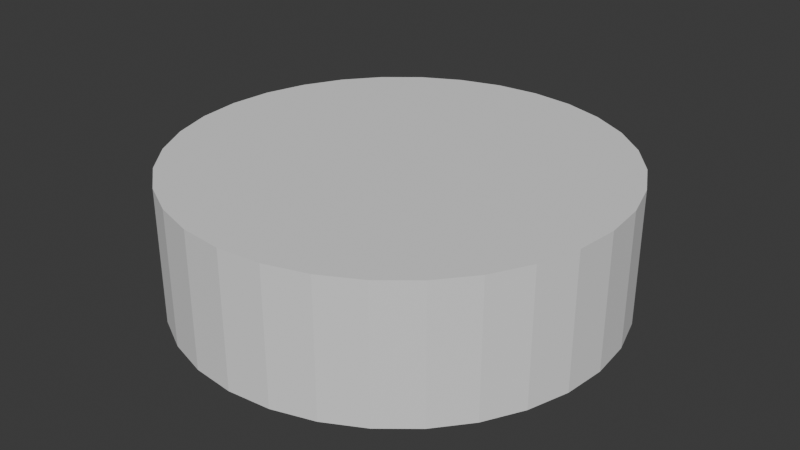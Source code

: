# Source: white_note_cube_mesh.blend  (saved by Blender 4.2.66; exported with 4.5.12 LTS)
import bpy
from mathutils import Matrix  # noqa: F401  (used for matrix-valued properties, if any)

bpy.ops.wm.read_factory_settings(use_empty=True)
scene = bpy.context.scene
scene.name = 'Scene'

# ---- collections
col_collection = bpy.data.collections.new('Collection'); scene.collection.children.link(col_collection)

# ---- world
world_world = bpy.data.worlds.new('World'); scene.world = world_world
world_world.use_nodes = True; world_world.node_tree.nodes.clear()
_N = world_world.node_tree.nodes; _L = world_world.node_tree.links
n0 = _N.new('ShaderNodeOutputWorld'); n0.name = 'World Output'; n0.location = (300, 300)
n1 = _N.new('ShaderNodeBackground'); n1.name = 'Background'; n1.location = (10, 300)
n1.inputs[0].default_value = (0.05088, 0.05088, 0.05088, 1.0)
_L.new(n1.outputs[0], n0.inputs[0])
n0.is_active_output = True
world_world.color = (0.05088, 0.05088, 0.05088)
world_world.sun_shadow_jitter_overblur = 0.0

# ---- meshes
me_circle_001 = bpy.data.meshes.new('Circle.001')
me_circle_001.from_pydata([(1.392e-08, 1.15, 0.0), (-0.2244, 1.128, 0.0), (-0.4401, 1.062, 0.0), (-0.6389, 0.9562, 0.0), (-0.8132, 0.8132, 0.0), (-0.9562, 0.6389, 0.0), (-1.062, 0.4401, 0.0), (-1.128, 0.2244, 0.0), (-1.15, -1.714e-08, 0.0), (-1.128, -0.2244, 0.0), (-1.062, -0.4401, 0.0), (-0.9562, -0.6389, 0.0), (-0.8132, -0.8132, 0.0), (-0.6389, -0.9562, 0.0), (-0.4401, -1.062, 0.0), (-0.2244, -1.128, 0.0), (1.392e-08, -1.15, 0.0), (0.2244, -1.128, 0.0), (0.4401, -1.062, 0.0), (0.6389, -0.9562, 0.0), (0.8132, -0.8132, 0.0), (0.9562, -0.6389, 0.0), (1.062, -0.4401, 0.0), (1.128, -0.2244, 0.0), (1.15, -1.714e-08, 0.0), (1.128, 0.2244, 0.0), (1.062, 0.4401, 0.0), (0.9562, 0.6389, 0.0), (0.8132, 0.8132, 0.0), (0.6389, 0.9562, 0.0), (0.4401, 1.062, 0.0), (0.2244, 1.128, 0.0), (1.392e-08, 1.15, 0.7), (-0.2244, 1.128, 0.7), (-0.4401, 1.062, 0.7), (-0.6389, 0.9562, 0.7), (-0.8132, 0.8132, 0.7), (-0.9562, 0.6389, 0.7), (-1.062, 0.4401, 0.7), (-1.128, 0.2244, 0.7), (-1.15, -1.714e-08, 0.7), (-1.128, -0.2244, 0.7), (-1.062, -0.4401, 0.7), (-0.9562, -0.6389, 0.7), (-0.8132, -0.8132, 0.7), (-0.6389, -0.9562, 0.7), (-0.4401, -1.062, 0.7), (-0.2244, -1.128, 0.7), (1.392e-08, -1.15, 0.7), (0.2244, -1.128, 0.7), (0.4401, -1.062, 0.7), (0.6389, -0.9562, 0.7), (0.8132, -0.8132, 0.7), (0.9562, -0.6389, 0.7), (1.062, -0.4401, 0.7), (1.128, -0.2244, 0.7), (1.15, -1.714e-08, 0.7), (1.128, 0.2244, 0.7), (1.062, 0.4401, 0.7), (0.9562, 0.6389, 0.7), (0.8132, 0.8132, 0.7), (0.6389, 0.9562, 0.7), (0.4401, 1.062, 0.7), (0.2244, 1.128, 0.7)], [], [(1, 0, 31, 30, 29, 28, 27, 26, 25, 24, 23, 22, 21, 20, 19, 18, 17, 16, 15, 14, 13, 12, 11, 10, 9, 8, 7, 6, 5, 4, 3, 2), (33, 34, 35, 36, 37, 38, 39, 40, 41, 42, 43, 44, 45, 46, 47, 48, 49, 50, 51, 52, 53, 54, 55, 56, 57, 58, 59, 60, 61, 62, 63, 32), (2, 3, 35, 34), (29, 30, 62, 61), (16, 17, 49, 48), (3, 4, 36, 35), (30, 31, 63, 62), (17, 18, 50, 49), (4, 5, 37, 36), (31, 0, 32, 63), (18, 19, 51, 50), (5, 6, 38, 37), (19, 20, 52, 51), (6, 7, 39, 38), (20, 21, 53, 52), (7, 8, 40, 39), (21, 22, 54, 53), (8, 9, 41, 40), (22, 23, 55, 54), (9, 10, 42, 41), (23, 24, 56, 55), (10, 11, 43, 42), (24, 25, 57, 56), (11, 12, 44, 43), (25, 26, 58, 57), (12, 13, 45, 44), (26, 27, 59, 58), (13, 14, 46, 45), (0, 1, 33, 32), (27, 28, 60, 59), (14, 15, 47, 46), (1, 2, 34, 33), (28, 29, 61, 60), (15, 16, 48, 47)])
_uv = me_circle_001.uv_layers.new(name='UVMap')
_uv.uv.foreach_set('vector', [0.0, 0.0, 0.0, 0.0, 0.0, 0.0, 0.0, 0.0, 0.0, 0.0, 0.0, 0.0, 0.0, 0.0, 0.0, 0.0, 0.0, 0.0, 0.0, 0.0, 0.0, 0.0, 0.0, 0.0, 0.0, 0.0, 0.0, 0.0, 0.0, 0.0, 0.0, 0.0, 0.0, 0.0, 0.0, 0.0, 0.0, 0.0, 0.0, 0.0, 0.0, 0.0, 0.0, 0.0, 0.0, 0.0, 0.0, 0.0, 0.0, 0.0, 0.0, 0.0, 0.0, 0.0, 0.0, 0.0, 0.0, 0.0, 0.0, 0.0, 0.0, 0.0, 0.0, 0.0, 0.0, 0.0, 0.0, 0.0, 0.0, 0.0, 0.0, 0.0, 0.0, 0.0, 0.0, 0.0, 0.0, 0.0, 0.0, 0.0, 0.0, 0.0, 0.0, 0.0, 0.0, 0.0, 0.0, 0.0, 0.0, 0.0, 0.0, 0.0, 0.0, 0.0, 0.0, 0.0, 0.0, 0.0, 0.0, 0.0, 0.0, 0.0, 0.0, 0.0, 0.0, 0.0, 0.0, 0.0, 0.0, 0.0, 0.0, 0.0, 0.0, 0.0, 0.0, 0.0, 0.0, 0.0, 0.0, 0.0, 0.0, 0.0, 0.0, 0.0, 0.0, 0.0, 0.0, 0.0, 0.0, 0.0, 0.0, 0.0, 0.0, 0.0, 0.0, 0.0, 0.0, 0.0, 0.0, 0.0, 0.0, 0.0, 0.0, 0.0, 0.0, 0.0, 0.0, 0.0, 0.0, 0.0, 0.0, 0.0, 0.0, 0.0, 0.0, 0.0, 0.0, 0.0, 0.0, 0.0, 0.0, 0.0, 0.0, 0.0, 0.0, 0.0, 0.0, 0.0, 0.0, 0.0, 0.0, 0.0, 0.0, 0.0, 0.0, 0.0, 0.0, 0.0, 0.0, 0.0, 0.0, 0.0, 0.0, 0.0, 0.0, 0.0, 0.0, 0.0, 0.0, 0.0, 0.0, 0.0, 0.0, 0.0, 0.0, 0.0, 0.0, 0.0, 0.0, 0.0, 0.0, 0.0, 0.0, 0.0, 0.0, 0.0, 0.0, 0.0, 0.0, 0.0, 0.0, 0.0, 0.0, 0.0, 0.0, 0.0, 0.0, 0.0, 0.0, 0.0, 0.0, 0.0, 0.0, 0.0, 0.0, 0.0, 0.0, 0.0, 0.0, 0.0, 0.0, 0.0, 0.0, 0.0, 0.0, 0.0, 0.0, 0.0, 0.0, 0.0, 0.0, 0.0, 0.0, 0.0, 0.0, 0.0, 0.0, 0.0, 0.0, 0.0, 0.0, 0.0, 0.0, 0.0, 0.0, 0.0, 0.0, 0.0, 0.0, 0.0, 0.0, 0.0, 0.0, 0.0, 0.0, 0.0, 0.0, 0.0, 0.0, 0.0, 0.0, 0.0, 0.0, 0.0, 0.0, 0.0, 0.0, 0.0, 0.0, 0.0, 0.0, 0.0, 0.0, 0.0, 0.0, 0.0, 0.0, 0.0, 0.0, 0.0, 0.0, 0.0, 0.0, 0.0, 0.0, 0.0, 0.0, 0.0, 0.0, 0.0, 0.0, 0.0, 0.0, 0.0, 0.0, 0.0, 0.0, 0.0, 0.0, 0.0, 0.0, 0.0, 0.0, 0.0, 0.0, 0.0, 0.0, 0.0, 0.0, 0.0, 0.0, 0.0, 0.0, 0.0, 0.0, 0.0, 0.0, 0.0, 0.0, 0.0, 0.0, 0.0, 0.0, 0.0, 0.0, 0.0, 0.0, 0.0, 0.0, 0.0, 0.0, 0.0, 0.0, 0.0, 0.0, 0.0, 0.0, 0.0, 0.0, 0.0, 0.0, 0.0, 0.0, 0.0, 0.0, 0.0, 0.0, 0.0, 0.0, 0.0, 0.0, 0.0, 0.0, 0.0, 0.0, 0.0, 0.0, 0.0, 0.0, 0.0, 0.0, 0.0, 0.0, 0.0, 0.0, 0.0, 0.0, 0.0, 0.0, 0.0, 0.0, 0.0, 0.0, 0.0])
me_circle_001.update()

# ---- objects
ob_circle = bpy.data.objects.new('Circle', me_circle_001)

# ---- transforms, parenting, visibility, modifiers, constraints
ob_circle.location = (-1.211e-08, 1.49e-08, 0.0)

# ---- collection membership
col_collection.objects.link(ob_circle)

# ---- scene / render settings (as saved in the file)
scene.frame_start = 1; scene.frame_end = 250; scene.frame_set(0)
scene.render.engine = 'BLENDER_EEVEE_NEXT'
bpy.context.view_layer.update()

# ---- added for rendering (the .blend has no active camera and no usable light): camera, sun
cam_auto = bpy.data.cameras.new('AutoCamera')
cam_auto.lens = 50.0
cam_auto.sensor_width = 36.0
cam_auto.clip_end = 1000.0
ob_auto_camera = bpy.data.objects.new('AutoCamera', cam_auto)
scene.collection.objects.link(ob_auto_camera)
ob_auto_camera.location = (3.07837, -3.69405, 2.8127)
ob_auto_camera.rotation_euler = (1.09748, -7.21219e-08, 0.694738)
scene.camera = ob_auto_camera
light_auto_sun = bpy.data.lights.new('AutoSun', 'SUN')
light_auto_sun.energy = 3.0
light_auto_sun.angle = 0.0523599
ob_auto_sun = bpy.data.objects.new('AutoSun', light_auto_sun)
scene.collection.objects.link(ob_auto_sun)
ob_auto_sun.rotation_euler = (0.872665, 0.174533, 0.523599)
bpy.context.view_layer.update()
